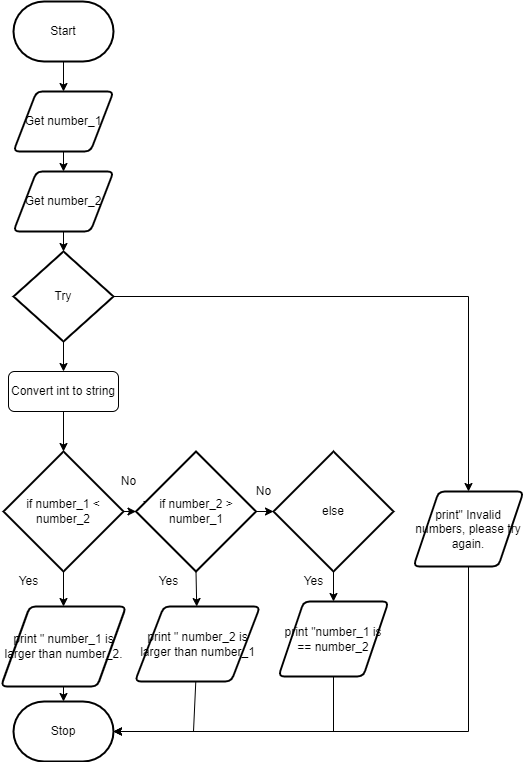

The diagram above was exported from draw.io. Its source (the exported page's mxGraphModel, read from the mxfile embedded in the PNG):
<mxGraphModel dx="674" dy="396" grid="1" gridSize="10" guides="1" tooltips="1" connect="1" arrows="1" fold="1" page="1" pageScale="1" pageWidth="827" pageHeight="1169" math="0" shadow="0">
  <root>
    <mxCell id="0" />
    <mxCell id="1" parent="0" />
    <mxCell id="8" style="edgeStyle=none;html=1;" parent="1" source="2" target="3" edge="1">
      <mxGeometry relative="1" as="geometry" />
    </mxCell>
    <mxCell id="2" value="Start" style="strokeWidth=2;html=1;shape=mxgraph.flowchart.terminator;whiteSpace=wrap;" parent="1" vertex="1">
      <mxGeometry x="370" y="20" width="100" height="60" as="geometry" />
    </mxCell>
    <mxCell id="9" style="edgeStyle=none;html=1;entryX=0.5;entryY=0;entryDx=0;entryDy=0;" parent="1" source="3" target="16" edge="1">
      <mxGeometry relative="1" as="geometry">
        <mxPoint x="420" y="200" as="targetPoint" />
      </mxGeometry>
    </mxCell>
    <mxCell id="3" value="Get number_1" style="shape=parallelogram;html=1;strokeWidth=2;perimeter=parallelogramPerimeter;whiteSpace=wrap;rounded=1;arcSize=12;size=0.23;" parent="1" vertex="1">
      <mxGeometry x="370" y="110" width="100" height="60" as="geometry" />
    </mxCell>
    <mxCell id="18" style="edgeStyle=none;html=1;entryX=0.5;entryY=0;entryDx=0;entryDy=0;entryPerimeter=0;" parent="1" source="16" target="17" edge="1">
      <mxGeometry relative="1" as="geometry" />
    </mxCell>
    <mxCell id="16" value="Get number_2" style="shape=parallelogram;html=1;strokeWidth=2;perimeter=parallelogramPerimeter;whiteSpace=wrap;rounded=1;arcSize=12;size=0.23;" parent="1" vertex="1">
      <mxGeometry x="370" y="190" width="100" height="60" as="geometry" />
    </mxCell>
    <mxCell id="21" style="edgeStyle=none;html=1;entryX=0.5;entryY=0;entryDx=0;entryDy=0;" parent="1" source="17" target="20" edge="1">
      <mxGeometry relative="1" as="geometry" />
    </mxCell>
    <mxCell id="52" style="edgeStyle=none;html=1;entryX=0.5;entryY=0;entryDx=0;entryDy=0;exitX=1;exitY=0.5;exitDx=0;exitDy=0;exitPerimeter=0;rounded=0;" parent="1" source="17" target="50" edge="1">
      <mxGeometry relative="1" as="geometry">
        <Array as="points">
          <mxPoint x="825" y="315" />
        </Array>
      </mxGeometry>
    </mxCell>
    <mxCell id="17" value="Try" style="strokeWidth=2;html=1;shape=mxgraph.flowchart.decision;whiteSpace=wrap;" parent="1" vertex="1">
      <mxGeometry x="370" y="270" width="100" height="90" as="geometry" />
    </mxCell>
    <mxCell id="20" value="Convert int to string" style="rounded=1;whiteSpace=wrap;html=1;" parent="1" vertex="1">
      <mxGeometry x="365" y="390" width="110" height="40" as="geometry" />
    </mxCell>
    <mxCell id="24" style="edgeStyle=none;html=1;entryX=0.5;entryY=0;entryDx=0;entryDy=0;entryPerimeter=0;exitX=0.5;exitY=1;exitDx=0;exitDy=0;" parent="1" source="20" target="31" edge="1">
      <mxGeometry relative="1" as="geometry">
        <mxPoint x="420" y="480" as="targetPoint" />
        <mxPoint x="420" y="440" as="sourcePoint" />
      </mxGeometry>
    </mxCell>
    <mxCell id="26" style="edgeStyle=none;html=1;" parent="1" source="27" target="28" edge="1">
      <mxGeometry relative="1" as="geometry">
        <mxPoint x="420" y="740" as="targetPoint" />
      </mxGeometry>
    </mxCell>
    <mxCell id="27" value="print &quot; number_1 is larger than number_2." style="shape=parallelogram;html=1;strokeWidth=2;perimeter=parallelogramPerimeter;whiteSpace=wrap;rounded=1;arcSize=12;size=0.23;" parent="1" vertex="1">
      <mxGeometry x="357.5" y="625" width="125" height="80" as="geometry" />
    </mxCell>
    <mxCell id="28" value="Stop" style="strokeWidth=2;html=1;shape=mxgraph.flowchart.terminator;whiteSpace=wrap;" parent="1" vertex="1">
      <mxGeometry x="370" y="720" width="100" height="60" as="geometry" />
    </mxCell>
    <mxCell id="29" style="edgeStyle=none;html=1;" parent="1" source="31" target="27" edge="1">
      <mxGeometry relative="1" as="geometry" />
    </mxCell>
    <mxCell id="30" style="edgeStyle=none;html=1;exitX=1;exitY=0.5;exitDx=0;exitDy=0;exitPerimeter=0;rounded=0;startArrow=none;" parent="1" target="36" edge="1">
      <mxGeometry relative="1" as="geometry">
        <Array as="points">
          <mxPoint x="602" y="530" />
        </Array>
        <mxPoint x="602.02" y="571.98" as="targetPoint" />
        <mxPoint x="500" y="520" as="sourcePoint" />
      </mxGeometry>
    </mxCell>
    <mxCell id="31" value="if number_1 &amp;lt; number_2" style="strokeWidth=2;html=1;shape=mxgraph.flowchart.decision;whiteSpace=wrap;" parent="1" vertex="1">
      <mxGeometry x="360" y="470" width="120" height="120" as="geometry" />
    </mxCell>
    <mxCell id="32" value="Yes" style="text;html=1;align=center;verticalAlign=middle;resizable=0;points=[];autosize=1;strokeColor=none;fillColor=none;" parent="1" vertex="1">
      <mxGeometry x="365" y="590" width="40" height="20" as="geometry" />
    </mxCell>
    <mxCell id="34" style="edgeStyle=none;html=1;exitX=0.5;exitY=1;exitDx=0;exitDy=0;exitPerimeter=0;" parent="1" source="36" target="38" edge="1">
      <mxGeometry relative="1" as="geometry">
        <mxPoint x="600" y="720" as="targetPoint" />
      </mxGeometry>
    </mxCell>
    <mxCell id="35" style="edgeStyle=none;html=1;exitX=1;exitY=0.5;exitDx=0;exitDy=0;exitPerimeter=0;rounded=0;entryX=0;entryY=0.5;entryDx=0;entryDy=0;entryPerimeter=0;" parent="1" source="36" target="45" edge="1">
      <mxGeometry relative="1" as="geometry">
        <mxPoint x="650" y="530" as="targetPoint" />
        <Array as="points" />
      </mxGeometry>
    </mxCell>
    <mxCell id="36" value="if number_2 &amp;gt; number_1" style="strokeWidth=2;html=1;shape=mxgraph.flowchart.decision;whiteSpace=wrap;" parent="1" vertex="1">
      <mxGeometry x="492.5" y="470" width="120" height="120" as="geometry" />
    </mxCell>
    <mxCell id="37" style="edgeStyle=none;html=1;entryX=1;entryY=0.5;entryDx=0;entryDy=0;entryPerimeter=0;rounded=0;" parent="1" source="38" target="28" edge="1">
      <mxGeometry relative="1" as="geometry">
        <Array as="points">
          <mxPoint x="550" y="750" />
        </Array>
      </mxGeometry>
    </mxCell>
    <mxCell id="38" value="print &quot; number_2 is larger than number_1" style="shape=parallelogram;html=1;strokeWidth=2;perimeter=parallelogramPerimeter;whiteSpace=wrap;rounded=1;arcSize=12;size=0.23;" parent="1" vertex="1">
      <mxGeometry x="491.5" y="625" width="125" height="75" as="geometry" />
    </mxCell>
    <mxCell id="39" style="edgeStyle=none;rounded=0;html=1;entryX=1;entryY=0.5;entryDx=0;entryDy=0;entryPerimeter=0;" parent="1" source="40" target="28" edge="1">
      <mxGeometry relative="1" as="geometry">
        <Array as="points">
          <mxPoint x="690" y="750" />
        </Array>
      </mxGeometry>
    </mxCell>
    <mxCell id="40" value="print &quot;number_1 is == number_2" style="shape=parallelogram;html=1;strokeWidth=2;perimeter=parallelogramPerimeter;whiteSpace=wrap;rounded=1;arcSize=12;size=0.23;" parent="1" vertex="1">
      <mxGeometry x="635" y="620" width="110" height="75" as="geometry" />
    </mxCell>
    <mxCell id="41" value="Yes" style="text;html=1;align=center;verticalAlign=middle;resizable=0;points=[];autosize=1;strokeColor=none;fillColor=none;" parent="1" vertex="1">
      <mxGeometry x="505" y="590" width="40" height="20" as="geometry" />
    </mxCell>
    <mxCell id="42" value="No&lt;br&gt;" style="text;html=1;align=center;verticalAlign=middle;resizable=0;points=[];autosize=1;strokeColor=none;fillColor=none;" parent="1" vertex="1">
      <mxGeometry x="605" y="500" width="30" height="20" as="geometry" />
    </mxCell>
    <mxCell id="43" style="edgeStyle=none;html=1;entryX=0.5;entryY=0;entryDx=0;entryDy=0;" parent="1" source="45" target="40" edge="1">
      <mxGeometry relative="1" as="geometry" />
    </mxCell>
    <mxCell id="45" value="else" style="strokeWidth=2;html=1;shape=mxgraph.flowchart.decision;whiteSpace=wrap;" parent="1" vertex="1">
      <mxGeometry x="630" y="470" width="120" height="120" as="geometry" />
    </mxCell>
    <mxCell id="48" value="Yes" style="text;html=1;align=center;verticalAlign=middle;resizable=0;points=[];autosize=1;strokeColor=none;fillColor=none;" parent="1" vertex="1">
      <mxGeometry x="650" y="590" width="40" height="20" as="geometry" />
    </mxCell>
    <mxCell id="53" style="edgeStyle=none;rounded=0;html=1;" parent="1" source="50" edge="1">
      <mxGeometry relative="1" as="geometry">
        <mxPoint x="470" y="750" as="targetPoint" />
        <Array as="points">
          <mxPoint x="825" y="750" />
        </Array>
      </mxGeometry>
    </mxCell>
    <mxCell id="50" value="print&quot; Invalid numbers, please try again." style="shape=parallelogram;html=1;strokeWidth=2;perimeter=parallelogramPerimeter;whiteSpace=wrap;rounded=1;arcSize=12;size=0.23;" parent="1" vertex="1">
      <mxGeometry x="770" y="510" width="110" height="75" as="geometry" />
    </mxCell>
    <mxCell id="54" value="" style="edgeStyle=none;html=1;exitX=1;exitY=0.5;exitDx=0;exitDy=0;exitPerimeter=0;rounded=0;endArrow=none;" parent="1" source="31" edge="1">
      <mxGeometry relative="1" as="geometry">
        <Array as="points" />
        <mxPoint x="480" y="530" as="targetPoint" />
        <mxPoint x="480" y="530" as="sourcePoint" />
      </mxGeometry>
    </mxCell>
    <mxCell id="55" value="No&lt;br&gt;" style="text;html=1;align=center;verticalAlign=middle;resizable=0;points=[];autosize=1;strokeColor=none;fillColor=none;" parent="1" vertex="1">
      <mxGeometry x="470" y="490" width="30" height="20" as="geometry" />
    </mxCell>
    <mxCell id="57" style="edgeStyle=none;html=1;rounded=0;entryX=0;entryY=0.5;entryDx=0;entryDy=0;entryPerimeter=0;exitX=1;exitY=0.5;exitDx=0;exitDy=0;exitPerimeter=0;" parent="1" source="31" target="36" edge="1">
      <mxGeometry relative="1" as="geometry">
        <mxPoint x="640" y="540" as="targetPoint" />
        <Array as="points" />
        <mxPoint x="620" y="580" as="sourcePoint" />
      </mxGeometry>
    </mxCell>
  </root>
</mxGraphModel>